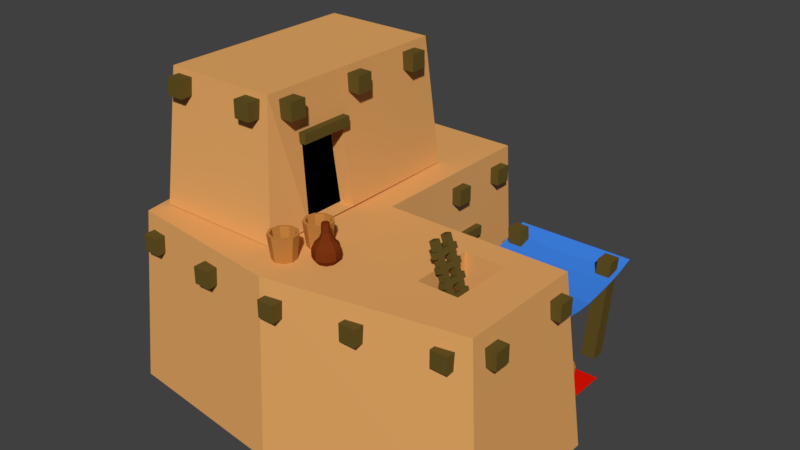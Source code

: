 # Source: market.blend  (saved by Blender 2.79.0; exported with 4.5.12 LTS)
import bpy
from mathutils import Matrix  # noqa: F401  (used for matrix-valued properties, if any)

bpy.ops.wm.read_factory_settings(use_empty=True)
scene = bpy.context.scene
scene.name = 'Scene'

# ---- collections
col_collection_1 = bpy.data.collections.new('Collection 1'); scene.collection.children.link(col_collection_1)
col_collection_2 = bpy.data.collections.new('Collection 2'); scene.collection.children.link(col_collection_2)

# ---- materials (node trees are filled in below, after node groups)
mat_clay = bpy.data.materials.new('clay')
mat_clay.alpha_threshold = 0.0
mat_clay.use_transparent_shadow = False
mat_clay.diffuse_color = (0.8, 0.3978, 0.1304, 1.0)
mat_clay.roughness = 0.5
mat_tarp = bpy.data.materials.new('tarp')
mat_tarp.alpha_threshold = 0.0
mat_tarp.use_transparent_shadow = False
mat_tarp.diffuse_color = (0.0466, 0.2257, 0.8, 1.0)
mat_tarp.roughness = 0.5
mat_carpet = bpy.data.materials.new('carpet')
mat_carpet.alpha_threshold = 0.0
mat_carpet.use_transparent_shadow = False
mat_carpet.diffuse_color = (0.8, 0.007264, 0.0, 1.0)
mat_carpet.roughness = 0.5
mat_wood = bpy.data.materials.new('wood')
mat_wood.alpha_threshold = 0.0
mat_wood.use_transparent_shadow = False
mat_wood.diffuse_color = (0.1282, 0.08769, 0.01844, 1.0)
mat_wood.roughness = 0.5
mat_dark = bpy.data.materials.new('dark')
mat_dark.alpha_threshold = 0.0
mat_dark.use_transparent_shadow = False
mat_dark.diffuse_color = (0.0, 0.0, 0.0, 1.0)
mat_dark.roughness = 0.5
mat_houseclay = bpy.data.materials.new('houseclay')
mat_houseclay.alpha_threshold = 0.0
mat_houseclay.use_transparent_shadow = False
mat_houseclay.diffuse_color = (0.552, 0.2307, 0.05286, 1.0)
mat_houseclay.roughness = 0.5
mat_housewood = bpy.data.materials.new('housewood')
mat_housewood.alpha_threshold = 0.0
mat_housewood.use_transparent_shadow = False
mat_housewood.diffuse_color = (0.1845, 0.03434, 0.006049, 1.0)
mat_housewood.roughness = 0.5

# ---- material node trees

# ---- world
world_world = bpy.data.worlds.new('World'); scene.world = world_world
world_world.color = (0.05088, 0.05088, 0.05088)
world_world.use_sun_shadow = False
world_world.sun_shadow_jitter_overblur = 0.0
world_world.cycles.sampling_method = 'MANUAL'

# ---- meshes
me_cube_002 = bpy.data.meshes.new('Cube.002')
me_cube_002.from_pydata([(-0.7685, -0.7561, -1.925e-05), (-0.7156, -0.7092, 0.7866), (-0.7706, 0.8243, -1.925e-05), (-0.7176, 0.76, 0.7866), (0.01833, -0.843, -1.925e-05), (0.01304, -0.7962, 0.7866), (0.01603, 0.8254, -1.925e-05), (0.0109, 0.761, 0.7866), (-0.8764, 0.005005, -1.937e-05), (-0.8235, 0.001172, 0.7866), (0.01716, 0.006234, -1.937e-05), (0.01202, -0.05756, 0.7866), (0.843, -0.05642, 0.7866), (0.8437, -0.6328, 0.7866), (0.9153, -0.6796, -1.925e-05), (0.9144, 0.007467, -1.937e-05), (-0.6925, -0.6186, 0.7897), (-0.6587, -0.5586, 1.37), (-0.6939, 0.4092, 0.7897), (-0.66, 0.3493, 1.37), (-0.1123, -0.6178, 0.7897), (-0.1462, -0.5579, 1.37), (-0.1137, 0.41, 0.7897), (-0.1474, 0.35, 1.37), (0.1615, -0.02904, 0.4742), (0.2226, -0.02895, 0.4742), (0.2837, -0.02887, 0.4742), (0.3448, -0.02878, 0.4742), (0.4059, -0.0287, 0.4742), (0.467, -0.02862, 0.4742), (0.5281, -0.02853, 0.4742), (0.5892, -0.02845, 0.4742), (0.6503, -0.02836, 0.4742), (0.7114, -0.02828, 0.4742), (0.1614, 0.05051, 0.4394), (0.2225, 0.0506, 0.4394), (0.2836, 0.05068, 0.4394), (0.3447, 0.05077, 0.4394), (0.4058, 0.05085, 0.4394), (0.4669, 0.05093, 0.4394), (0.528, 0.05102, 0.4394), (0.589, 0.0511, 0.4394), (0.6501, 0.05119, 0.4394), (0.7112, 0.05127, 0.4394), (0.1613, 0.1301, 0.422), (0.2224, 0.1301, 0.422), (0.2835, 0.1302, 0.422), (0.3446, 0.1303, 0.422), (0.4057, 0.1304, 0.422), (0.4667, 0.1305, 0.422), (0.5278, 0.1306, 0.422), (0.5889, 0.1307, 0.422), (0.65, 0.1307, 0.422), (0.7111, 0.1308, 0.422), (0.1612, 0.2096, 0.41), (0.2223, 0.2097, 0.41), (0.2833, 0.2098, 0.41), (0.3444, 0.2099, 0.41), (0.4055, 0.2099, 0.41), (0.4666, 0.21, 0.41), (0.5277, 0.2101, 0.41), (0.5888, 0.2102, 0.41), (0.6499, 0.2103, 0.41), (0.711, 0.2104, 0.41), (0.161, 0.2892, 0.4033), (0.2221, 0.2892, 0.4033), (0.2832, 0.2893, 0.4033), (0.3443, 0.2894, 0.4033), (0.4054, 0.2895, 0.4033), (0.4665, 0.2896, 0.4033), (0.5276, 0.2897, 0.4033), (0.5887, 0.2897, 0.4033), (0.6498, 0.2898, 0.4033), (0.7109, 0.2899, 0.4033), (0.1609, 0.3687, 0.4033), (0.222, 0.3688, 0.4033), (0.2831, 0.3689, 0.4033), (0.3442, 0.369, 0.4033), (0.4053, 0.369, 0.4033), (0.4664, 0.3691, 0.4033), (0.5275, 0.3692, 0.4033), (0.5886, 0.3693, 0.4033), (0.6497, 0.3694, 0.4033), (0.7108, 0.3695, 0.4033), (0.1608, 0.4483, 0.414), (0.2219, 0.4483, 0.414), (0.283, 0.4484, 0.414), (0.3441, 0.4485, 0.414), (0.4052, 0.4486, 0.414), (0.4663, 0.4487, 0.414), (0.5274, 0.4488, 0.414), (0.5885, 0.4488, 0.414), (0.6496, 0.4489, 0.414), (0.7107, 0.449, 0.414), (0.1607, 0.5278, 0.4274), (0.2218, 0.5279, 0.4274), (0.2829, 0.528, 0.4274), (0.344, 0.5281, 0.4274), (0.4051, 0.5281, 0.4274), (0.4662, 0.5282, 0.4274), (0.5273, 0.5283, 0.4274), (0.5884, 0.5284, 0.4274), (0.6495, 0.5285, 0.4274), (0.7106, 0.5286, 0.4274), (0.1606, 0.6074, 0.4461), (0.2217, 0.6074, 0.4461), (0.2828, 0.6075, 0.4461), (0.3439, 0.6076, 0.4461), (0.405, 0.6077, 0.4461), (0.4661, 0.6078, 0.4461), (0.5272, 0.6079, 0.4461), (0.5883, 0.6079, 0.4461), (0.6494, 0.608, 0.4461), (0.7105, 0.6081, 0.4461), (0.1605, 0.6869, 0.4742), (0.2216, 0.687, 0.4742), (0.2827, 0.6871, 0.4742), (0.3438, 0.6872, 0.4742), (0.4049, 0.6872, 0.4742), (0.466, 0.6873, 0.4742), (0.5271, 0.6874, 0.4742), (0.5882, 0.6875, 0.4742), (0.6493, 0.6876, 0.4742), (0.7104, 0.6877, 0.4742), (0.1904, -0.03035, 0.4679), (0.1554, 0.005622, 0.002362), (0.6802, -0.02968, 0.4679), (0.7224, 0.006402, 0.00422), (0.1906, -0.08627, 0.4679), (0.1556, -0.08402, 0.002362), (0.6805, -0.0856, 0.4679), (0.7226, -0.08324, 0.00422), (-0.1339, -0.1832, 1.151), (-0.09598, -0.1684, 0.7969), (-0.09563, -0.4216, 0.7969), (-0.1336, -0.4069, 1.151), (-0.4541, 0.7844, 0.4924), (-0.4675, 0.8006, 0.2942), (-0.2596, 0.8009, 0.2942), (-0.2705, 0.7847, 0.4924), (0.01333, 0.5184, 0.4394), (0.01432, 0.5406, 0.2862), (0.01473, 0.2462, 0.2862), (0.01369, 0.2577, 0.4394), (-0.2045, -0.1834, 1.151), (-0.1666, -0.1685, 0.7969), (-0.1662, -0.4218, 0.7969), (-0.2042, -0.407, 1.151), (-0.4528, 0.723, 0.4924), (-0.4661, 0.7393, 0.2942), (-0.2582, 0.7395, 0.2942), (-0.2692, 0.7233, 0.4924), (-0.03974, 0.5182, 0.4394), (-0.03875, 0.5403, 0.2862), (-0.03834, 0.2459, 0.2862), (-0.03938, 0.2574, 0.4394), (0.4687, -0.1732, 0.7866), (0.4691, -0.4572, 0.7866), (0.6491, -0.1729, 0.7866), (0.6495, -0.457, 0.7866), (0.4687, -0.1732, 0.5813), (0.4691, -0.4572, 0.5813), (0.6491, -0.1729, 0.5813), (0.6495, -0.457, 0.5813), (-0.1465, -0.4189, 1.143), (-0.1465, -0.4189, 1.186), (-0.1468, -0.1734, 1.143), (-0.1468, -0.1734, 1.186), (-0.1028, -0.4189, 1.143), (-0.1028, -0.4189, 1.186), (-0.1031, -0.1734, 1.143), (-0.1031, -0.1734, 1.186), (-0.0007478, 0.25, 0.4374), (-0.0007478, 0.25, 0.4811), (-0.001135, 0.5315, 0.4374), (-0.001135, 0.5315, 0.4811), (0.04293, 0.25, 0.4374), (0.04293, 0.25, 0.4811), (0.04255, 0.5316, 0.4374), (0.04255, 0.5316, 0.4811), (-0.4974, 0.8236, 0.4837), (-0.4974, 0.8236, 0.5273), (-0.2159, 0.8239, 0.4837), (-0.2159, 0.8239, 0.5273), (-0.4973, 0.7799, 0.4837), (-0.4973, 0.7799, 0.5273), (-0.2158, 0.7803, 0.4837), (-0.2158, 0.7803, 0.5273), (0.2162, 0.5488, 0.009167), (0.1759, 0.5487, 0.5072), (0.2161, 0.6134, 0.009167), (0.1758, 0.6134, 0.5072), (0.2808, 0.5489, 0.009167), (0.2405, 0.5488, 0.5072), (0.2807, 0.6135, 0.009167), (0.2404, 0.6135, 0.5072), (0.6552, 0.6181, 0.009167), (0.6955, 0.6181, 0.5072), (0.6553, 0.5534, 0.009167), (0.6956, 0.5535, 0.5072), (0.5906, 0.618, 0.009167), (0.6309, 0.618, 0.5072), (0.5907, 0.5533, 0.009167), (0.631, 0.5534, 0.5072), (0.8237, -0.1742, 0.645), (0.8237, -0.1742, 0.7196), (0.8236, -0.09963, 0.645), (0.8236, -0.09963, 0.7196), (0.8982, -0.1741, 0.645), (0.8982, -0.1741, 0.7196), (0.8981, -0.09953, 0.645), (0.8981, -0.09953, 0.7196), (0.8242, -0.5709, 0.645), (0.8242, -0.5709, 0.7196), (0.8241, -0.4964, 0.645), (0.8241, -0.4964, 0.7196), (0.8987, -0.5708, 0.645), (0.8987, -0.5708, 0.7196), (0.8986, -0.4963, 0.645), (0.8986, -0.4963, 0.7196), (-0.6787, 0.745, 0.6427), (-0.6787, 0.745, 0.7172), (-0.6788, 0.8195, 0.6427), (-0.6788, 0.8195, 0.7172), (-0.6042, 0.7451, 0.6427), (-0.6042, 0.7451, 0.7172), (-0.6043, 0.8196, 0.6427), (-0.6043, 0.8196, 0.7172), (-0.09879, 0.7458, 0.6427), (-0.09879, 0.7458, 0.7172), (-0.0989, 0.8203, 0.6427), (-0.0989, 0.8203, 0.7172), (-0.02426, 0.7459, 0.6427), (-0.02426, 0.7459, 0.7172), (-0.02436, 0.8204, 0.6427), (-0.02436, 0.8204, 0.7172), (0.03656, -0.834, 0.6427), (0.03656, -0.834, 0.7172), (0.03646, -0.7595, 0.6427), (0.03646, -0.7595, 0.7172), (0.1111, -0.8339, 0.6427), (0.1111, -0.8339, 0.7172), (0.111, -0.7594, 0.6427), (0.111, -0.7594, 0.7172), (-0.6766, -0.7708, 0.6427), (-0.6766, -0.7708, 0.7172), (-0.6767, -0.6963, 0.6427), (-0.6767, -0.6963, 0.7172), (-0.6021, -0.7707, 0.6427), (-0.6021, -0.7707, 0.7172), (-0.6022, -0.6962, 0.6427), (-0.6022, -0.6962, 0.7172), (0.7106, -0.6904, 0.6427), (0.7106, -0.6904, 0.7172), (0.7105, -0.6159, 0.6427), (0.7105, -0.6159, 0.7172), (0.7851, -0.6903, 0.6427), (0.7851, -0.6903, 0.7172), (0.785, -0.6158, 0.6427), (0.785, -0.6158, 0.7172), (-0.3242, -0.8172, 0.6427), (-0.3242, -0.8172, 0.7172), (-0.3243, -0.7427, 0.6427), (-0.3243, -0.7427, 0.7172), (-0.2496, -0.8171, 0.6427), (-0.2496, -0.8171, 0.7172), (-0.2497, -0.7426, 0.6427), (-0.2497, -0.7426, 0.7172), (0.3666, -0.7641, 0.6427), (0.3666, -0.7641, 0.7172), (0.3665, -0.6895, 0.6427), (0.3665, -0.6895, 0.7172), (0.4412, -0.764, 0.6427), (0.4412, -0.764, 0.7172), (0.4411, -0.6894, 0.6427), (0.4411, -0.6894, 0.7172), (-0.7768, -0.5731, 0.645), (-0.7768, -0.5731, 0.7196), (-0.7769, -0.4986, 0.645), (-0.7769, -0.4986, 0.7196), (-0.7022, -0.573, 0.645), (-0.7022, -0.573, 0.7196), (-0.7023, -0.4985, 0.645), (-0.7023, -0.4985, 0.7196), (-0.7784, 0.6311, 0.645), (-0.7784, 0.6311, 0.7196), (-0.7785, 0.7056, 0.645), (-0.7785, 0.7056, 0.7196), (-0.7039, 0.6312, 0.645), (-0.7039, 0.6312, 0.7196), (-0.704, 0.7057, 0.645), (-0.704, 0.7057, 0.7196), (-0.8599, 0.0344, 0.645), (-0.8599, 0.0344, 0.7196), (-0.86, 0.1089, 0.645), (-0.86, 0.1089, 0.7196), (-0.7854, 0.0345, 0.645), (-0.7854, 0.0345, 0.7196), (-0.7855, 0.109, 0.645), (-0.7855, 0.109, 0.7196), (-0.8358, 0.2598, 0.4717), (-0.8358, 0.2598, 0.428), (-0.8362, 0.5413, 0.4717), (-0.8362, 0.5413, 0.428), (-0.8046, 0.259, 0.008425), (-0.805, 0.5488, 0.008425), (-0.7675, 0.526, 0.4248), (-0.7672, 0.2802, 0.4248), (-0.8205, -0.2735, 0.645), (-0.8205, -0.2735, 0.7196), (-0.8206, -0.199, 0.645), (-0.8206, -0.199, 0.7196), (-0.7459, -0.2734, 0.645), (-0.7459, -0.2734, 0.7196), (-0.746, -0.1989, 0.645), (-0.746, -0.1989, 0.7196), (-0.6269, -0.6201, 1.272), (-0.6269, -0.6201, 1.346), (-0.627, -0.5456, 1.272), (-0.627, -0.5456, 1.346), (-0.5523, -0.62, 1.272), (-0.5523, -0.62, 1.346), (-0.5524, -0.5455, 1.272), (-0.5524, -0.5455, 1.346), (-0.2578, -0.6196, 1.272), (-0.2578, -0.6196, 1.346), (-0.2579, -0.5451, 1.272), (-0.2579, -0.5451, 1.346), (-0.1833, -0.6195, 1.272), (-0.1833, -0.6195, 1.346), (-0.1834, -0.545, 1.272), (-0.1834, -0.545, 1.346), (-0.2592, 0.3404, 1.272), (-0.2592, 0.3404, 1.346), (-0.2593, 0.415, 1.272), (-0.2593, 0.415, 1.346), (-0.1846, 0.3405, 1.272), (-0.1846, 0.3405, 1.346), (-0.1847, 0.4151, 1.272), (-0.1847, 0.4151, 1.346), (-0.6282, 0.3399, 1.272), (-0.6282, 0.3399, 1.346), (-0.6283, 0.4145, 1.272), (-0.6283, 0.4145, 1.346), (-0.5537, 0.34, 1.272), (-0.5537, 0.34, 1.346), (-0.5538, 0.4146, 1.272), (-0.5538, 0.4146, 1.346), (-0.1646, 0.1991, 1.264), (-0.1646, 0.1991, 1.339), (-0.1647, 0.2736, 1.264), (-0.1647, 0.2736, 1.339), (-0.0901, 0.1992, 1.264), (-0.0901, 0.1992, 1.339), (-0.0902, 0.2737, 1.264), (-0.0902, 0.2737, 1.339), (-0.1614, -0.1339, 1.264), (-0.1614, -0.1339, 1.339), (-0.1615, -0.05936, 1.264), (-0.1615, -0.05936, 1.339), (-0.08687, -0.1338, 1.264), (-0.08687, -0.1338, 1.339), (-0.08697, -0.05926, 1.264), (-0.08697, -0.05926, 1.339), (-0.7196, 0.2094, 1.264), (-0.7196, 0.2094, 1.339), (-0.7197, 0.2839, 1.264), (-0.7197, 0.2839, 1.339), (-0.645, 0.2095, 1.264), (-0.645, 0.2095, 1.339), (-0.6451, 0.284, 1.264), (-0.6451, 0.284, 1.339), (-0.7186, -0.5037, 1.264), (-0.7186, -0.5037, 1.339), (-0.7187, -0.4292, 1.264), (-0.7187, -0.4292, 1.339), (-0.6441, -0.5036, 1.264), (-0.6441, -0.5036, 1.339), (-0.6442, -0.4291, 1.264), (-0.6442, -0.4291, 1.339), (-0.7163, -0.1347, 1.264), (-0.7163, -0.1347, 1.339), (-0.7164, -0.06013, 1.264), (-0.7164, -0.06013, 1.339), (-0.6418, -0.1346, 1.264), (-0.6418, -0.1346, 1.339), (-0.6419, -0.06003, 1.264), (-0.6419, -0.06003, 1.339), (-0.1581, -0.5029, 1.264), (-0.1581, -0.5029, 1.339), (-0.1582, -0.4284, 1.264), (-0.1582, -0.4284, 1.339), (-0.08359, -0.5028, 1.264), (-0.08359, -0.5028, 1.339), (-0.08369, -0.4283, 1.264), (-0.08369, -0.4283, 1.339), (0.1411, 0.03829, 0.01156), (0.2079, 0.03838, 0.01156), (0.2747, 0.03847, 0.01156), (0.3415, 0.03857, 0.01156), (0.4083, 0.03866, 0.01156), (0.4751, 0.03875, 0.01156), (0.5419, 0.03884, 0.01156), (0.6087, 0.03893, 0.01156), (0.6756, 0.03902, 0.01156), (0.7424, 0.03912, 0.01156), (0.141, 0.08266, 0.01156), (0.2078, 0.08276, 0.01156), (0.2746, 0.08285, 0.01156), (0.3414, 0.08294, 0.01156), (0.4083, 0.08303, 0.01156), (0.4751, 0.08312, 0.01156), (0.5419, 0.08321, 0.01156), (0.6087, 0.08331, 0.01156), (0.6755, 0.0834, 0.01156), (0.7423, 0.08349, 0.01156), (0.141, 0.127, 0.01156), (0.2078, 0.1271, 0.01156), (0.2746, 0.1272, 0.01156), (0.3414, 0.1273, 0.01156), (0.4082, 0.1274, 0.01156), (0.475, 0.1275, 0.01156), (0.5418, 0.1276, 0.01156), (0.6086, 0.1277, 0.01156), (0.6754, 0.1278, 0.01156), (0.7422, 0.1279, 0.01156), (0.1409, 0.1714, 0.01156), (0.2077, 0.1715, 0.01156), (0.2745, 0.1716, 0.01156), (0.3413, 0.1717, 0.01156), (0.4081, 0.1718, 0.01156), (0.4749, 0.1719, 0.01156), (0.5418, 0.172, 0.01156), (0.6086, 0.1721, 0.01156), (0.6754, 0.1721, 0.01156), (0.7422, 0.1722, 0.01156), (0.1408, 0.2158, 0.01156), (0.2076, 0.2159, 0.01156), (0.2744, 0.216, 0.01156), (0.3413, 0.2161, 0.01156), (0.4081, 0.2162, 0.01156), (0.4749, 0.2162, 0.01156), (0.5417, 0.2163, 0.01156), (0.6085, 0.2164, 0.01156), (0.6753, 0.2165, 0.01156), (0.7421, 0.2166, 0.01156), (0.1408, 0.2602, 0.01156), (0.2076, 0.2603, 0.01156), (0.2744, 0.2603, 0.01156), (0.3412, 0.2604, 0.01156), (0.408, 0.2605, 0.01156), (0.4748, 0.2606, 0.01156), (0.5416, 0.2607, 0.01156), (0.6084, 0.2608, 0.01156), (0.6753, 0.2609, 0.01156), (0.7421, 0.261, 0.01156), (0.1407, 0.3045, 0.01156), (0.2075, 0.3046, 0.01156), (0.2743, 0.3047, 0.01156), (0.3411, 0.3048, 0.01156), (0.4079, 0.3049, 0.01156), (0.4748, 0.305, 0.01156), (0.5416, 0.3051, 0.01156), (0.6084, 0.3052, 0.01156), (0.6752, 0.3053, 0.01156), (0.742, 0.3054, 0.01156), (0.1406, 0.3489, 0.01156), (0.2075, 0.349, 0.01156), (0.2743, 0.3491, 0.01156), (0.3411, 0.3492, 0.01156), (0.4079, 0.3493, 0.01156), (0.4747, 0.3494, 0.01156), (0.5415, 0.3495, 0.01156), (0.6083, 0.3496, 0.01156), (0.6751, 0.3496, 0.01156), (0.7419, 0.3497, 0.01156), (0.1406, 0.3933, 0.01156), (0.2074, 0.3934, 0.01156), (0.2742, 0.3935, 0.01156), (0.341, 0.3936, 0.01156), (0.4078, 0.3936, 0.01156), (0.4746, 0.3937, 0.01156), (0.5414, 0.3938, 0.01156), (0.6083, 0.3939, 0.01156), (0.6751, 0.394, 0.01156), (0.7419, 0.3941, 0.01156), (0.1405, 0.4377, 0.01156), (0.2073, 0.4377, 0.01156), (0.2741, 0.4378, 0.01156), (0.341, 0.4379, 0.01156), (0.4078, 0.438, 0.01156), (0.4746, 0.4381, 0.01156), (0.5414, 0.4382, 0.01156), (0.6082, 0.4383, 0.01156), (0.675, 0.4384, 0.01156), (0.7418, 0.4385, 0.01156), (-0.1456, -0.8397, 0.003099), (0.03553, -0.08218, 0.6427), (0.03553, -0.08218, 0.7172), (0.03543, -0.007643, 0.6427), (0.03543, -0.007643, 0.7172), (0.1101, -0.08207, 0.6427), (0.1101, -0.08207, 0.7172), (0.11, -0.007541, 0.6427), (0.11, -0.00754, 0.7172), (0.7098, -0.08125, 0.6427), (0.7098, -0.08125, 0.7172), (0.7097, -0.006716, 0.6427), (0.7097, -0.006716, 0.7172), (0.7843, -0.08115, 0.6427), (0.7843, -0.08115, 0.7172), (0.7842, -0.006613, 0.6427), (0.7842, -0.006613, 0.7172), (0.3657, -0.08172, 0.6427), (0.3657, -0.08172, 0.7172), (0.3656, -0.007189, 0.6427), (0.3656, -0.007189, 0.7172), (0.4402, -0.08162, 0.6427), (0.4402, -0.08162, 0.7172), (0.4401, -0.007087, 0.6427), (0.4401, -0.007086, 0.7172), (-0.01959, 0.6321, 0.645), (-0.01959, 0.6321, 0.7196), (-0.0197, 0.7066, 0.645), (-0.0197, 0.7066, 0.7196), (0.05494, 0.6322, 0.645), (0.05494, 0.6322, 0.7196), (0.05484, 0.7067, 0.645), (0.05484, 0.7067, 0.7196), (-0.0192, 0.3491, 0.645), (-0.0192, 0.3491, 0.7196), (-0.01931, 0.4236, 0.645), (-0.01931, 0.4236, 0.7196), (0.05533, 0.3492, 0.645), (0.05533, 0.3492, 0.7196), (0.05523, 0.4237, 0.645), (0.05523, 0.4237, 0.7196), (0.5673, -0.3308, 0.6313), (0.4675, -0.3309, 0.9066), (0.5673, -0.3588, 0.6313), (0.4676, -0.359, 0.9066), (0.5409, -0.3308, 0.6217), (0.4412, -0.3309, 0.8969), (0.5409, -0.3589, 0.6217), (0.4412, -0.359, 0.8969), (0.5672, -0.2633, 0.6313), (0.4675, -0.2634, 0.9066), (0.5672, -0.2914, 0.6313), (0.4675, -0.2915, 0.9066), (0.5408, -0.2633, 0.6217), (0.4411, -0.2635, 0.8969), (0.5408, -0.2914, 0.6217), (0.4411, -0.2916, 0.8969), (0.4659, -0.3719, 0.8337), (0.4572, -0.3719, 0.8576), (0.4657, -0.2476, 0.8337), (0.457, -0.2476, 0.8576), (0.4898, -0.3718, 0.8424), (0.4811, -0.3718, 0.8663), (0.4896, -0.2476, 0.8424), (0.4809, -0.2476, 0.8663), (0.4853, -0.3718, 0.7804), (0.4766, -0.3719, 0.8043), (0.4851, -0.2476, 0.7804), (0.4764, -0.2476, 0.8043), (0.5091, -0.3718, 0.7891), (0.5005, -0.3718, 0.813), (0.509, -0.2475, 0.7891), (0.5003, -0.2475, 0.813), (0.5058, -0.3718, 0.7242), (0.4971, -0.3718, 0.748), (0.5056, -0.2475, 0.7242), (0.4969, -0.2475, 0.748), (0.5296, -0.3718, 0.7328), (0.5209, -0.3718, 0.7567), (0.5295, -0.2475, 0.7328), (0.5208, -0.2475, 0.7567), (0.5262, -0.3718, 0.6679), (0.5175, -0.3718, 0.6918), (0.5261, -0.2475, 0.6679), (0.5174, -0.2475, 0.6918), (0.5501, -0.3717, 0.6766), (0.5414, -0.3718, 0.7005), (0.5499, -0.2475, 0.6766), (0.5412, -0.2475, 0.7005), (-0.8486, 0.2799, 0.4248), (-0.8489, 0.5257, 0.4248), (-0.8864, 0.5484, 0.008425), (-0.886, 0.2587, 0.008425), (-0.8799, 0.5412, 0.428), (-0.8799, 0.5412, 0.4717), (-0.8795, 0.2597, 0.428), (-0.8795, 0.2597, 0.4717), (-0.819, 0.342, 0.645), (-0.819, 0.342, 0.7196), (-0.8191, 0.4165, 0.645), (-0.8191, 0.4165, 0.7196), (-0.7445, 0.3421, 0.645), (-0.7445, 0.3421, 0.7196), (-0.7446, 0.4166, 0.645), (-0.7446, 0.4166, 0.7196)], [(4, 496)], [(8, 9, 585, 588), (3, 7, 139, 136), (10, 11, 124, 125), (8, 10, 4, 0), (11, 9, 1, 5), (7, 3, 9, 11), (2, 6, 10, 8), (10, 6, 141, 142), (0, 1, 9, 8), (15, 12, 13, 14), (4, 10, 15, 14), (5, 13, 159, 157), (5, 4, 14, 13), (16, 17, 19, 18), (18, 19, 23, 22), (23, 21, 135, 132), (20, 21, 17, 16), (18, 22, 20, 16), (23, 19, 17, 21), (24, 25, 35, 34), (25, 26, 36, 35), (26, 27, 37, 36), (27, 28, 38, 37), (28, 29, 39, 38), (29, 30, 40, 39), (30, 31, 41, 40), (31, 32, 42, 41), (32, 33, 43, 42), (34, 35, 45, 44), (35, 36, 46, 45), (36, 37, 47, 46), (37, 38, 48, 47), (38, 39, 49, 48), (39, 40, 50, 49), (40, 41, 51, 50), (41, 42, 52, 51), (42, 43, 53, 52), (44, 45, 55, 54), (45, 46, 56, 55), (46, 47, 57, 56), (47, 48, 58, 57), (48, 49, 59, 58), (49, 50, 60, 59), (50, 51, 61, 60), (51, 52, 62, 61), (52, 53, 63, 62), (54, 55, 65, 64), (55, 56, 66, 65), (56, 57, 67, 66), (57, 58, 68, 67), (58, 59, 69, 68), (59, 60, 70, 69), (60, 61, 71, 70), (61, 62, 72, 71), (62, 63, 73, 72), (64, 65, 75, 74), (65, 66, 76, 75), (66, 67, 77, 76), (67, 68, 78, 77), (68, 69, 79, 78), (69, 70, 80, 79), (70, 71, 81, 80), (71, 72, 82, 81), (72, 73, 83, 82), (74, 75, 85, 84), (75, 76, 86, 85), (76, 77, 87, 86), (77, 78, 88, 87), (78, 79, 89, 88), (79, 80, 90, 89), (80, 81, 91, 90), (81, 82, 92, 91), (82, 83, 93, 92), (84, 85, 95, 94), (85, 86, 96, 95), (86, 87, 97, 96), (87, 88, 98, 97), (88, 89, 99, 98), (89, 90, 100, 99), (90, 91, 101, 100), (91, 92, 102, 101), (92, 93, 103, 102), (94, 95, 105, 104), (95, 96, 106, 105), (96, 97, 107, 106), (97, 98, 108, 107), (98, 99, 109, 108), (99, 100, 110, 109), (100, 101, 111, 110), (101, 102, 112, 111), (102, 103, 113, 112), (104, 105, 115, 114), (105, 106, 116, 115), (106, 107, 117, 116), (107, 108, 118, 117), (108, 109, 119, 118), (109, 110, 120, 119), (110, 111, 121, 120), (111, 112, 122, 121), (112, 113, 123, 122), (127, 125, 129, 131), (15, 10, 125, 127), (12, 15, 127, 126), (11, 12, 126, 124), (129, 128, 130, 131), (126, 127, 131, 130), (124, 126, 130, 128), (125, 124, 128, 129), (132, 135, 147, 144), (22, 23, 132, 133), (21, 20, 134, 135), (20, 22, 133, 134), (139, 138, 150, 151), (2, 3, 136, 137), (7, 6, 138, 139), (6, 2, 137, 138), (140, 143, 155, 152), (11, 10, 142, 143), (6, 7, 140, 141), (7, 11, 143, 140), (145, 144, 147, 146), (133, 132, 144, 145), (135, 134, 146, 147), (134, 133, 145, 146), (149, 148, 151, 150), (138, 137, 149, 150), (136, 139, 151, 148), (137, 136, 148, 149), (153, 152, 155, 154), (141, 140, 152, 153), (143, 142, 154, 155), (142, 141, 153, 154), (157, 159, 163, 161), (11, 5, 157, 156), (12, 11, 156, 158), (13, 12, 158, 159), (160, 161, 163, 162), (159, 158, 162, 163), (158, 156, 160, 162), (156, 157, 161, 160), (164, 165, 167, 166), (166, 167, 171, 170), (170, 171, 169, 168), (168, 169, 165, 164), (166, 170, 168, 164), (171, 167, 165, 169), (172, 173, 175, 174), (174, 175, 179, 178), (178, 179, 177, 176), (176, 177, 173, 172), (174, 178, 176, 172), (179, 175, 173, 177), (180, 181, 183, 182), (182, 183, 187, 186), (186, 187, 185, 184), (184, 185, 181, 180), (182, 186, 184, 180), (187, 183, 181, 185), (188, 189, 191, 190), (190, 191, 195, 194), (194, 195, 193, 192), (192, 193, 189, 188), (190, 194, 192, 188), (195, 191, 189, 193), (196, 197, 199, 198), (198, 199, 203, 202), (202, 203, 201, 200), (200, 201, 197, 196), (198, 202, 200, 196), (203, 199, 197, 201), (204, 205, 207, 206), (206, 207, 211, 210), (210, 211, 209, 208), (208, 209, 205, 204), (206, 210, 208, 204), (211, 207, 205, 209), (212, 213, 215, 214), (214, 215, 219, 218), (218, 219, 217, 216), (216, 217, 213, 212), (214, 218, 216, 212), (219, 215, 213, 217), (220, 221, 223, 222), (222, 223, 227, 226), (226, 227, 225, 224), (224, 225, 221, 220), (222, 226, 224, 220), (227, 223, 221, 225), (228, 229, 231, 230), (230, 231, 235, 234), (234, 235, 233, 232), (232, 233, 229, 228), (230, 234, 232, 228), (235, 231, 229, 233), (236, 237, 239, 238), (238, 239, 243, 242), (242, 243, 241, 240), (240, 241, 237, 236), (238, 242, 240, 236), (243, 239, 237, 241), (244, 245, 247, 246), (246, 247, 251, 250), (250, 251, 249, 248), (248, 249, 245, 244), (246, 250, 248, 244), (251, 247, 245, 249), (252, 253, 255, 254), (254, 255, 259, 258), (258, 259, 257, 256), (256, 257, 253, 252), (254, 258, 256, 252), (259, 255, 253, 257), (260, 261, 263, 262), (262, 263, 267, 266), (266, 267, 265, 264), (264, 265, 261, 260), (262, 266, 264, 260), (267, 263, 261, 265), (268, 269, 271, 270), (270, 271, 275, 274), (274, 275, 273, 272), (272, 273, 269, 268), (270, 274, 272, 268), (275, 271, 269, 273), (276, 277, 279, 278), (278, 279, 283, 282), (282, 283, 281, 280), (280, 281, 277, 276), (278, 282, 280, 276), (283, 279, 277, 281), (284, 285, 287, 286), (286, 287, 291, 290), (290, 291, 289, 288), (288, 289, 285, 284), (286, 290, 288, 284), (291, 287, 285, 289), (292, 293, 295, 294), (294, 295, 299, 298), (298, 299, 297, 296), (296, 297, 293, 292), (294, 298, 296, 292), (299, 295, 293, 297), (303, 302, 300, 301), (587, 588, 304, 305), (304, 307, 306, 305), (588, 585, 307, 304), (301, 300, 592, 591), (585, 586, 306, 307), (308, 309, 311, 310), (310, 311, 315, 314), (314, 315, 313, 312), (312, 313, 309, 308), (310, 314, 312, 308), (315, 311, 309, 313), (316, 317, 319, 318), (318, 319, 323, 322), (322, 323, 321, 320), (320, 321, 317, 316), (318, 322, 320, 316), (323, 319, 317, 321), (324, 325, 327, 326), (326, 327, 331, 330), (330, 331, 329, 328), (328, 329, 325, 324), (326, 330, 328, 324), (331, 327, 325, 329), (332, 333, 335, 334), (334, 335, 339, 338), (338, 339, 337, 336), (336, 337, 333, 332), (334, 338, 336, 332), (339, 335, 333, 337), (340, 341, 343, 342), (342, 343, 347, 346), (346, 347, 345, 344), (344, 345, 341, 340), (342, 346, 344, 340), (347, 343, 341, 345), (348, 349, 351, 350), (350, 351, 355, 354), (354, 355, 353, 352), (352, 353, 349, 348), (350, 354, 352, 348), (355, 351, 349, 353), (356, 357, 359, 358), (358, 359, 363, 362), (362, 363, 361, 360), (360, 361, 357, 356), (358, 362, 360, 356), (363, 359, 357, 361), (364, 365, 367, 366), (366, 367, 371, 370), (370, 371, 369, 368), (368, 369, 365, 364), (366, 370, 368, 364), (371, 367, 365, 369), (372, 373, 375, 374), (374, 375, 379, 378), (378, 379, 377, 376), (376, 377, 373, 372), (374, 378, 376, 372), (379, 375, 373, 377), (380, 381, 383, 382), (382, 383, 387, 386), (386, 387, 385, 384), (384, 385, 381, 380), (382, 386, 384, 380), (387, 383, 381, 385), (388, 389, 391, 390), (390, 391, 395, 394), (394, 395, 393, 392), (392, 393, 389, 388), (390, 394, 392, 388), (395, 391, 389, 393), (396, 397, 407, 406), (397, 398, 408, 407), (398, 399, 409, 408), (399, 400, 410, 409), (400, 401, 411, 410), (401, 402, 412, 411), (402, 403, 413, 412), (403, 404, 414, 413), (404, 405, 415, 414), (406, 407, 417, 416), (407, 408, 418, 417), (408, 409, 419, 418), (409, 410, 420, 419), (410, 411, 421, 420), (411, 412, 422, 421), (412, 413, 423, 422), (413, 414, 424, 423), (414, 415, 425, 424), (416, 417, 427, 426), (417, 418, 428, 427), (418, 419, 429, 428), (419, 420, 430, 429), (420, 421, 431, 430), (421, 422, 432, 431), (422, 423, 433, 432), (423, 424, 434, 433), (424, 425, 435, 434), (426, 427, 437, 436), (427, 428, 438, 437), (428, 429, 439, 438), (429, 430, 440, 439), (430, 431, 441, 440), (431, 432, 442, 441), (432, 433, 443, 442), (433, 434, 444, 443), (434, 435, 445, 444), (436, 437, 447, 446), (437, 438, 448, 447), (438, 439, 449, 448), (439, 440, 450, 449), (440, 441, 451, 450), (441, 442, 452, 451), (442, 443, 453, 452), (443, 444, 454, 453), (444, 445, 455, 454), (446, 447, 457, 456), (447, 448, 458, 457), (448, 449, 459, 458), (449, 450, 460, 459), (450, 451, 461, 460), (451, 452, 462, 461), (452, 453, 463, 462), (453, 454, 464, 463), (454, 455, 465, 464), (456, 457, 467, 466), (457, 458, 468, 467), (458, 459, 469, 468), (459, 460, 470, 469), (460, 461, 471, 470), (461, 462, 472, 471), (462, 463, 473, 472), (463, 464, 474, 473), (464, 465, 475, 474), (466, 467, 477, 476), (467, 468, 478, 477), (468, 469, 479, 478), (469, 470, 480, 479), (470, 471, 481, 480), (471, 472, 482, 481), (472, 473, 483, 482), (473, 474, 484, 483), (474, 475, 485, 484), (476, 477, 487, 486), (477, 478, 488, 487), (478, 479, 489, 488), (479, 480, 490, 489), (480, 481, 491, 490), (481, 482, 492, 491), (482, 483, 493, 492), (483, 484, 494, 493), (484, 485, 495, 494), (0, 4, 5, 1), (497, 498, 500, 499), (499, 500, 504, 503), (503, 504, 502, 501), (501, 502, 498, 497), (499, 503, 501, 497), (504, 500, 498, 502), (505, 506, 508, 507), (507, 508, 512, 511), (511, 512, 510, 509), (509, 510, 506, 505), (507, 511, 509, 505), (512, 508, 506, 510), (513, 514, 516, 515), (515, 516, 520, 519), (519, 520, 518, 517), (517, 518, 514, 513), (515, 519, 517, 513), (520, 516, 514, 518), (521, 522, 524, 523), (523, 524, 528, 527), (527, 528, 526, 525), (525, 526, 522, 521), (523, 527, 525, 521), (528, 524, 522, 526), (529, 530, 532, 531), (531, 532, 536, 535), (535, 536, 534, 533), (533, 534, 530, 529), (531, 535, 533, 529), (536, 532, 530, 534), (537, 538, 540, 539), (539, 540, 544, 543), (543, 544, 542, 541), (541, 542, 538, 537), (539, 543, 541, 537), (544, 540, 538, 542), (545, 546, 548, 547), (547, 548, 552, 551), (551, 552, 550, 549), (549, 550, 546, 545), (547, 551, 549, 545), (552, 548, 546, 550), (553, 554, 556, 555), (555, 556, 560, 559), (559, 560, 558, 557), (557, 558, 554, 553), (555, 559, 557, 553), (560, 556, 554, 558), (561, 562, 564, 563), (563, 564, 568, 567), (567, 568, 566, 565), (565, 566, 562, 561), (563, 567, 565, 561), (568, 564, 562, 566), (569, 570, 572, 571), (571, 572, 576, 575), (575, 576, 574, 573), (573, 574, 570, 569), (571, 575, 573, 569), (576, 572, 570, 574), (577, 578, 580, 579), (579, 580, 584, 583), (583, 584, 582, 581), (581, 582, 578, 577), (579, 583, 581, 577), (584, 580, 578, 582), (586, 587, 305, 306), (9, 3, 586, 585), (3, 2, 587, 586), (2, 8, 588, 587), (591, 592, 590, 589), (589, 590, 302, 303), (301, 591, 589, 303), (592, 300, 302, 590), (593, 594, 596, 595), (595, 596, 600, 599), (599, 600, 598, 597), (597, 598, 594, 593), (595, 599, 597, 593), (600, 596, 594, 598)])
me_cube_002.polygons.foreach_set('material_index', [0, 0, 0, 0, 0, 0, 0, 0, 0, 0, 0, 0, 0, 0, 0, 0, 0, 0, 0, 1, 1, 1, 1, 1, 1, 1, 1, 1, 1, 1, 1, 1, 1, 1, 1, 1, 1, 1, 1, 1, 1, 1, 1, 1, 1, 1, 1, 1, 1, 1, 1, 1, 1, 1, 1, 1, 1, 1, 1, 1, 1, 1, 1, 1, 1, 1, 1, 1, 1, 1, 1, 1, 1, 1, 1, 1, 1, 1, 1, 1, 1, 1, 1, 1, 1, 1, 1, 1, 1, 1, 1, 1, 1, 1, 1, 1, 1, 1, 1, 1, 0, 0, 0, 0, 4, 0, 0, 0, 0, 0, 0, 0, 0, 0, 0, 0, 0, 0, 0, 0, 4, 0, 0, 0, 4, 0, 0, 0, 4, 0, 0, 0, 0, 0, 0, 0, 4, 0, 0, 0, 3, 3, 3, 3, 3, 3, 3, 3, 3, 3, 3, 3, 3, 3, 3, 3, 3, 3, 3, 3, 3, 3, 3, 3, 3, 3, 3, 3, 3, 3, 3, 3, 3, 3, 3, 3, 3, 3, 3, 3, 3, 3, 3, 3, 3, 3, 3, 3, 3, 3, 3, 3, 3, 3, 3, 3, 3, 3, 3, 3, 3, 3, 3, 3, 3, 3, 3, 3, 3, 3, 3, 3, 3, 3, 3, 3, 3, 3, 3, 3, 3, 3, 3, 3, 3, 3, 3, 3, 3, 3, 3, 3, 3, 3, 3, 3, 3, 3, 3, 3, 3, 3, 3, 0, 4, 0, 3, 0, 3, 3, 3, 3, 3, 3, 3, 3, 3, 3, 3, 3, 3, 3, 3, 3, 3, 3, 3, 3, 3, 3, 3, 3, 3, 3, 3, 3, 3, 3, 3, 3, 3, 3, 3, 3, 3, 3, 3, 3, 3, 3, 3, 3, 3, 3, 3, 3, 3, 3, 3, 3, 3, 3, 3, 3, 3, 3, 3, 3, 3, 3, 3, 3, 3, 3, 2, 2, 2, 2, 2, 2, 2, 2, 2, 2, 2, 2, 2, 2, 2, 2, 2, 2, 2, 2, 2, 2, 2, 2, 2, 2, 2, 2, 2, 2, 2, 2, 2, 2, 2, 2, 2, 2, 2, 2, 2, 2, 2, 2, 2, 2, 2, 2, 2, 2, 2, 2, 2, 2, 2, 2, 2, 2, 2, 2, 2, 2, 2, 2, 2, 2, 2, 2, 2, 2, 2, 2, 2, 2, 2, 2, 2, 2, 2, 2, 2, 0, 3, 3, 3, 3, 3, 3, 3, 3, 3, 3, 3, 3, 3, 3, 3, 3, 3, 3, 3, 3, 3, 3, 3, 3, 3, 3, 3, 3, 3, 3, 3, 3, 3, 3, 3, 3, 3, 3, 3, 3, 3, 3, 3, 3, 3, 3, 3, 3, 3, 3, 3, 3, 3, 3, 3, 3, 3, 3, 3, 3, 3, 3, 3, 3, 3, 3, 0, 0, 0, 0, 3, 3, 3, 3, 3, 3, 3, 3, 3, 3])
me_cube_002.materials.append(mat_clay)
me_cube_002.materials.append(mat_tarp)
me_cube_002.materials.append(mat_carpet)
me_cube_002.materials.append(mat_wood)
me_cube_002.materials.append(mat_dark)
me_cube_002.use_remesh_preserve_volume = False
me_cube_002.use_remesh_preserve_attributes = False
me_cube_002.use_mirror_vertex_groups = False
me_cube_002.update()
me_cube_000 = bpy.data.meshes.new('Cube.000')
me_cube_000.from_pydata([(0.5945, 0.2922, 0.115), (0.5828, 0.2922, 0.1146), (0.5955, 0.2916, 0.007446), (0.605, 0.2916, 0.01792), (0.645, 0.2917, 0.01736), (0.6432, 0.2916, 0.00748), (0.6063, 0.3249, 0.1148), (0.5973, 0.3324, 0.1143), (0.607, 0.3234, 0.007223), (0.6143, 0.3174, 0.01774), (0.6449, 0.2917, 0.01736), (0.6435, 0.2928, 0.007472), (0.6364, 0.3424, 0.1146), (0.6343, 0.3539, 0.1141), (0.6363, 0.3404, 0.007038), (0.638, 0.3312, 0.01759), (0.6449, 0.2918, 0.01736), (0.6446, 0.2935, 0.007465), (0.6706, 0.3364, 0.1145), (0.6764, 0.3465, 0.114), (0.6696, 0.3346, 0.006978), (0.6649, 0.3265, 0.01754), (0.645, 0.2919, 0.01736), (0.6458, 0.2934, 0.007462), (0.693, 0.3099, 0.1146), (0.704, 0.3139, 0.1141), (0.6914, 0.3087, 0.007071), (0.6826, 0.3056, 0.01762), (0.645, 0.2919, 0.01736), (0.6467, 0.2925, 0.007465), (0.6931, 0.2751, 0.1148), (0.7041, 0.2711, 0.1144), (0.6915, 0.2749, 0.007273), (0.6827, 0.2782, 0.01778), (0.6451, 0.2919, 0.01736), (0.6468, 0.2912, 0.007472), (0.6708, 0.2484, 0.115), (0.6767, 0.2383, 0.1147), (0.6698, 0.2489, 0.00749), (0.6652, 0.2572, 0.01796), (0.6452, 0.2918, 0.01736), (0.646, 0.2902, 0.00748), (0.6366, 0.2423, 0.1152), (0.6346, 0.2308, 0.1148), (0.6365, 0.243, 0.007621), (0.6382, 0.2523, 0.01806), (0.6451, 0.2917, 0.01736), (0.6448, 0.2899, 0.007486), (0.6065, 0.2596, 0.1151), (0.5975, 0.2521, 0.1148), (0.6072, 0.2598, 0.007603), (0.6144, 0.2659, 0.01805), (0.6451, 0.2917, 0.01736), (0.6437, 0.2904, 0.007486), (0.5945, 0.2922, 0.115), (0.5828, 0.2922, 0.1146), (0.5955, 0.2916, 0.007446), (0.605, 0.2916, 0.01792), (0.645, 0.2917, 0.01736), (0.6432, 0.2916, 0.00748), (0.5636, 0.1807, 0.1684), (0.5527, 0.1807, 0.1692), (0.5511, 0.1805, 0.1301), (0.5391, 0.1803, 0.1034), (0.5179, 0.1802, 0.08149), (0.5126, 0.1801, 0.0688), (0.5118, 0.18, 0.05589), (0.5125, 0.1799, 0.0326), (0.5295, 0.1798, 0.01002), (0.5688, 0.1798, 0.009907), (0.5634, 0.1799, 0.02733), (0.5547, 0.1802, 0.08839), (0.5673, 0.1804, 0.1165), (0.5638, 0.1807, 0.1645), (0.5648, 0.1841, 0.1684), (0.5565, 0.1911, 0.1691), (0.5552, 0.1919, 0.1301), (0.546, 0.1993, 0.1033), (0.5297, 0.2128, 0.08126), (0.5257, 0.2161, 0.06855), (0.5251, 0.2165, 0.05563), (0.5256, 0.2159, 0.03235), (0.5386, 0.2048, 0.009843), (0.5687, 0.1796, 0.009909), (0.5646, 0.1831, 0.02731), (0.558, 0.1892, 0.08833), (0.5677, 0.1813, 0.1165), (0.565, 0.1839, 0.1645), (0.5679, 0.1859, 0.1684), (0.566, 0.1967, 0.1691), (0.5657, 0.1979, 0.13), (0.5635, 0.2095, 0.1032), (0.5598, 0.2302, 0.08107), (0.5588, 0.2353, 0.06834), (0.5587, 0.2359, 0.05542), (0.5587, 0.235, 0.03214), (0.5616, 0.2181, 0.009698), (0.5685, 0.1794, 0.00991), (0.5676, 0.1848, 0.02729), (0.5662, 0.1939, 0.08828), (0.5685, 0.1818, 0.1165), (0.568, 0.1856, 0.1645), (0.5715, 0.1853, 0.1684), (0.5769, 0.1948, 0.169), (0.5776, 0.1958, 0.13), (0.5834, 0.206, 0.1031), (0.594, 0.2242, 0.08101), (0.5965, 0.2286, 0.06827), (0.5969, 0.2292, 0.05535), (0.5964, 0.2284, 0.03207), (0.5878, 0.2135, 0.009651), (0.5682, 0.1795, 0.00991), (0.571, 0.1842, 0.02729), (0.5756, 0.1923, 0.08826), (0.5694, 0.1816, 0.1165), (0.5713, 0.1851, 0.1645), (0.5738, 0.1825, 0.1684), (0.5841, 0.1863, 0.1691), (0.5854, 0.1866, 0.13), (0.5965, 0.1905, 0.1032), (0.6163, 0.1976, 0.0811), (0.6212, 0.1993, 0.06838), (0.6218, 0.1995, 0.05546), (0.6211, 0.1991, 0.03218), (0.6049, 0.1931, 0.009724), (0.5681, 0.1797, 0.00991), (0.5732, 0.1816, 0.0273), (0.5817, 0.185, 0.08829), (0.57, 0.1809, 0.1165), (0.5736, 0.1824, 0.1645), (0.5738, 0.1789, 0.1684), (0.5841, 0.1752, 0.1691), (0.5854, 0.1745, 0.1301), (0.5965, 0.1702, 0.1033), (0.6163, 0.1629, 0.08131), (0.6212, 0.161, 0.06861), (0.6219, 0.1607, 0.05569), (0.6211, 0.1608, 0.03241), (0.605, 0.1665, 0.009884), (0.5681, 0.1799, 0.009908), (0.5732, 0.1782, 0.02732), (0.5817, 0.1755, 0.08834), (0.57, 0.18, 0.1165), (0.5736, 0.179, 0.1645), (0.5715, 0.1762, 0.1684), (0.577, 0.1667, 0.1692), (0.5776, 0.1652, 0.1302), (0.5835, 0.1547, 0.1034), (0.594, 0.1363, 0.08153), (0.5966, 0.1317, 0.06885), (0.5969, 0.1309, 0.05594), (0.5965, 0.1314, 0.03265), (0.5879, 0.1461, 0.01005), (0.5682, 0.1801, 0.009907), (0.571, 0.1755, 0.02734), (0.5756, 0.1682, 0.0884), (0.5694, 0.1792, 0.1165), (0.5714, 0.1764, 0.1645), (0.5679, 0.1755, 0.1684), (0.5661, 0.1648, 0.1693), (0.5657, 0.1631, 0.1302), (0.5636, 0.1512, 0.1035), (0.5598, 0.1302, 0.08167), (0.5589, 0.125, 0.069), (0.5587, 0.1242, 0.05609), (0.5588, 0.1248, 0.0328), (0.5617, 0.1415, 0.01016), (0.5685, 0.1801, 0.009906), (0.5676, 0.1749, 0.02735), (0.5662, 0.1666, 0.08844), (0.5685, 0.1791, 0.1165), (0.568, 0.1758, 0.1645), (0.5648, 0.1773, 0.1684), (0.5565, 0.1703, 0.1692), (0.5552, 0.1691, 0.1302), (0.546, 0.1613, 0.1035), (0.5298, 0.1476, 0.08165), (0.5257, 0.1441, 0.06898), (0.5251, 0.1436, 0.05607), (0.5256, 0.1439, 0.03278), (0.5386, 0.1548, 0.01014), (0.5687, 0.18, 0.009906), (0.5646, 0.1767, 0.02735), (0.558, 0.1713, 0.08843), (0.5677, 0.1795, 0.1165), (0.565, 0.1775, 0.1645), (0.5636, 0.1807, 0.1684), (0.5527, 0.1807, 0.1692), (0.5511, 0.1805, 0.1301), (0.5391, 0.1803, 0.1034), (0.5179, 0.1802, 0.08149), (0.5126, 0.1801, 0.0688), (0.5118, 0.18, 0.05589), (0.5125, 0.1799, 0.0326), (0.5295, 0.1798, 0.01002), (0.5688, 0.1798, 0.009907), (0.5634, 0.1799, 0.02733), (0.5547, 0.1802, 0.08839), (0.5673, 0.1804, 0.1165), (0.5638, 0.1807, 0.1645), (0.0124, -0.5327, 0.8931), (0.01226, -0.5444, 0.8927), (0.01305, -0.5317, 0.7856), (0.0131, -0.5223, 0.796), (0.01356, -0.4823, 0.7955), (0.0136, -0.4841, 0.7856), (-0.02015, -0.5206, 0.8929), (-0.02776, -0.5294, 0.8924), (-0.01863, -0.5198, 0.7853), (-0.01255, -0.5127, 0.7959), (0.0135, -0.4823, 0.7955), (0.01239, -0.4837, 0.7856), (-0.03725, -0.4903, 0.8927), (-0.04878, -0.4922, 0.8922), (-0.03527, -0.4904, 0.7852), (-0.02603, -0.4888, 0.7957), (0.01342, -0.4823, 0.7955), (0.0117, -0.4827, 0.7856), (-0.0309, -0.4561, 0.8926), (-0.04095, -0.4502, 0.8921), (-0.02909, -0.4571, 0.7851), (-0.02105, -0.4619, 0.7957), (0.01335, -0.4823, 0.7955), (0.01186, -0.4814, 0.7856), (-0.004067, -0.434, 0.8927), (-0.007934, -0.423, 0.8922), (-0.002977, -0.4356, 0.7852), (8.127e-05, -0.4445, 0.7957), (0.01332, -0.4822, 0.7955), (0.01279, -0.4805, 0.7856), (0.03069, -0.4344, 0.8929), (0.03481, -0.4234, 0.8925), (0.03085, -0.4359, 0.7854), (0.02746, -0.4447, 0.7959), (0.01336, -0.4821, 0.7955), (0.01405, -0.4805, 0.7856), (0.05711, -0.4569, 0.8931), (0.06729, -0.4512, 0.8928), (0.05656, -0.4579, 0.7856), (0.04829, -0.4625, 0.7961), (0.01344, -0.4821, 0.7955), (0.01506, -0.4812, 0.7856), (0.06282, -0.4912, 0.8933), (0.07431, -0.4934, 0.8929), (0.06213, -0.4913, 0.7857), (0.05281, -0.4895, 0.7962), (0.01352, -0.4821, 0.7955), (0.01534, -0.4825, 0.7856), (0.04517, -0.5212, 0.8933), (0.05258, -0.5302, 0.8929), (0.04495, -0.5204, 0.7857), (0.03891, -0.5131, 0.7962), (0.01357, -0.4822, 0.7955), (0.01477, -0.4836, 0.7856), (0.0124, -0.5327, 0.8931), (0.01226, -0.5444, 0.8927), (0.01305, -0.5317, 0.7856), (0.0131, -0.5223, 0.796), (0.01356, -0.4823, 0.7955), (0.0136, -0.4841, 0.7856), (0.1235, -0.565, 0.9465), (0.1234, -0.5759, 0.9473), (0.1236, -0.5775, 0.9083), (0.1236, -0.5895, 0.8815), (0.1235, -0.6107, 0.8596), (0.1235, -0.616, 0.8469), (0.1236, -0.6168, 0.834), (0.1238, -0.6161, 0.8107), (0.1241, -0.599, 0.7881), (0.1245, -0.5598, 0.788), (0.1244, -0.5651, 0.8055), (0.1239, -0.5738, 0.8665), (0.1239, -0.5612, 0.8946), (0.1236, -0.5647, 0.9426), (0.1201, -0.5637, 0.9465), (0.113, -0.572, 0.9472), (0.1123, -0.5732, 0.9082), (0.1047, -0.5823, 0.8814), (0.09105, -0.5984, 0.8594), (0.0877, -0.6025, 0.8467), (0.08729, -0.6031, 0.8337), (0.08792, -0.6026, 0.8105), (0.09919, -0.5897, 0.788), (0.1248, -0.5599, 0.788), (0.1212, -0.5639, 0.8054), (0.115, -0.5705, 0.8664), (0.123, -0.5609, 0.8946), (0.1203, -0.5635, 0.9426), (0.1184, -0.5606, 0.9465), (0.1076, -0.5623, 0.9472), (0.1064, -0.5627, 0.9081), (0.09479, -0.5647, 0.8813), (0.07404, -0.5682, 0.8592), (0.06893, -0.5691, 0.8465), (0.06827, -0.5692, 0.8335), (0.06915, -0.5692, 0.8103), (0.08616, -0.5665, 0.7878), (0.1249, -0.5601, 0.788), (0.1195, -0.5609, 0.8054), (0.1104, -0.5622, 0.8664), (0.1225, -0.5601, 0.8946), (0.1187, -0.5605, 0.9426), (0.119, -0.557, 0.9465), (0.1097, -0.5515, 0.9472), (0.1086, -0.5508, 0.9081), (0.09852, -0.5448, 0.8812), (0.08046, -0.5341, 0.8591), (0.07601, -0.5314, 0.8464), (0.07544, -0.5311, 0.8335), (0.07622, -0.5316, 0.8102), (0.09107, -0.5403, 0.7878), (0.1248, -0.5603, 0.788), (0.1201, -0.5576, 0.8054), (0.1121, -0.5529, 0.8664), (0.1227, -0.5592, 0.8946), (0.1193, -0.5572, 0.9426), (0.1218, -0.5547, 0.9465), (0.1182, -0.5444, 0.9472), (0.1179, -0.5431, 0.9081), (0.1142, -0.532, 0.8813), (0.1073, -0.5121, 0.8592), (0.1056, -0.5072, 0.8465), (0.1055, -0.5065, 0.8336), (0.1058, -0.5073, 0.8103), (0.1116, -0.5235, 0.7878), (0.1246, -0.5605, 0.788), (0.1228, -0.5554, 0.8054), (0.1195, -0.5468, 0.8664), (0.1234, -0.5586, 0.8946), (0.1219, -0.555, 0.9426), (0.1254, -0.5547, 0.9465), (0.1293, -0.5446, 0.9473), (0.13, -0.5433, 0.9082), (0.1344, -0.5322, 0.8814), (0.142, -0.5125, 0.8594), (0.1439, -0.5076, 0.8467), (0.1443, -0.5069, 0.8338), (0.1441, -0.5077, 0.8105), (0.1382, -0.5238, 0.788), (0.1244, -0.5605, 0.788), (0.1262, -0.5554, 0.8054), (0.1289, -0.5469, 0.8665), (0.1244, -0.5586, 0.8946), (0.1254, -0.555, 0.9426), (0.1282, -0.5571, 0.9465), (0.1377, -0.5518, 0.9473), (0.1392, -0.5511, 0.9083), (0.1497, -0.5454, 0.8816), (0.1683, -0.5351, 0.8596), (0.173, -0.5325, 0.847), (0.1737, -0.5322, 0.8341), (0.1732, -0.5327, 0.8108), (0.1584, -0.5411, 0.7882), (0.1242, -0.5603, 0.788), (0.1288, -0.5576, 0.8055), (0.1362, -0.5531, 0.8665), (0.1251, -0.5592, 0.8946), (0.128, -0.5572, 0.9426), (0.1288, -0.5607, 0.9465), (0.1395, -0.5627, 0.9474), (0.1412, -0.5631, 0.9083), (0.153, -0.5654, 0.8816), (0.174, -0.5693, 0.8598), (0.1792, -0.5703, 0.8471), (0.18, -0.5705, 0.8342), (0.1794, -0.5704, 0.8109), (0.1627, -0.5673, 0.7883), (0.1242, -0.5601, 0.788), (0.1294, -0.561, 0.8055), (0.1377, -0.5625, 0.8666), (0.1252, -0.5601, 0.8946), (0.1285, -0.5606, 0.9427), (0.1269, -0.5638, 0.9465), (0.1338, -0.5722, 0.9474), (0.135, -0.5735, 0.9083), (0.1427, -0.5828, 0.8816), (0.1563, -0.5992, 0.8598), (0.1597, -0.6033, 0.8471), (0.1602, -0.6039, 0.8342), (0.1599, -0.6034, 0.8109), (0.1492, -0.5902, 0.7883), (0.1243, -0.5599, 0.788), (0.1276, -0.564, 0.8055), (0.1329, -0.5707, 0.8666), (0.1248, -0.5609, 0.8946), (0.1268, -0.5636, 0.9427), (0.1235, -0.565, 0.9465), (0.1234, -0.5759, 0.9473), (0.1236, -0.5775, 0.9083), (0.1236, -0.5895, 0.8815), (0.1235, -0.6107, 0.8596), (0.1235, -0.616, 0.8469), (0.1236, -0.6168, 0.834), (0.1238, -0.6161, 0.8107), (0.1241, -0.599, 0.7881), (0.1245, -0.5598, 0.788), (0.1244, -0.5651, 0.8055), (0.1239, -0.5738, 0.8665), (0.1239, -0.5612, 0.8946), (0.1236, -0.5647, 0.9426), (-0.01687, -0.6894, 0.8931), (-0.017, -0.7011, 0.8927), (-0.01621, -0.6883, 0.7856), (-0.01616, -0.6789, 0.796), (-0.0157, -0.6389, 0.7955), (-0.01566, -0.6407, 0.7856), (-0.04941, -0.6772, 0.8929), (-0.05703, -0.6861, 0.8924), (-0.04789, -0.6765, 0.7853), (-0.04181, -0.6693, 0.7959), (-0.01576, -0.639, 0.7955), (-0.01687, -0.6404, 0.7856), (-0.06651, -0.6469, 0.8927), (-0.07804, -0.6488, 0.8922), (-0.06453, -0.647, 0.7852), (-0.0553, -0.6455, 0.7957), (-0.01584, -0.639, 0.7955), (-0.01756, -0.6393, 0.7856), (-0.06016, -0.6128, 0.8926), (-0.07021, -0.6068, 0.8921), (-0.05835, -0.6138, 0.7851), (-0.05031, -0.6185, 0.7957), (-0.01591, -0.6389, 0.7955), (-0.0174, -0.638, 0.7856), (-0.03333, -0.5907, 0.8927), (-0.0372, -0.5796, 0.8922), (-0.03224, -0.5923, 0.7852), (-0.02918, -0.6011, 0.7957), (-0.01594, -0.6389, 0.7955), (-0.01647, -0.6372, 0.7856), (0.001426, -0.591, 0.8929), (0.005551, -0.5801, 0.8925), (0.001588, -0.5926, 0.7854), (-0.0018, -0.6014, 0.7959), (-0.0159, -0.6388, 0.7955), (-0.01521, -0.6371, 0.7856), (0.02784, -0.6136, 0.8931), (0.03803, -0.6079, 0.8928), (0.0273, -0.6146, 0.7856), (0.01902, -0.6191, 0.7961), (-0.01583, -0.6387, 0.7955), (-0.0142, -0.6379, 0.7856), (0.03356, -0.6479, 0.8933), (0.04505, -0.65, 0.8929), (0.03287, -0.6479, 0.7857), (0.02354, -0.6462, 0.7962), (-0.01574, -0.6388, 0.7955), (-0.01392, -0.6391, 0.7856), (0.0159, -0.6778, 0.8933), (0.02331, -0.6868, 0.8929), (0.01568, -0.6771, 0.7857), (0.009648, -0.6697, 0.7962), (-0.01569, -0.6388, 0.7955), (-0.0145, -0.6402, 0.7856), (-0.01687, -0.6894, 0.8931), (-0.017, -0.7011, 0.8927), (-0.01621, -0.6883, 0.7856), (-0.01616, -0.6789, 0.796), (-0.0157, -0.6389, 0.7955), (-0.01566, -0.6407, 0.7856)], [], [(1, 0, 6, 7), (0, 3, 9, 6), (2, 5, 11, 8), (2, 1, 7, 8), (3, 4, 10, 9), (9, 10, 16, 15), (7, 6, 12, 13), (6, 9, 15, 12), (8, 11, 17, 14), (8, 7, 13, 14), (15, 16, 22, 21), (13, 12, 18, 19), (12, 15, 21, 18), (14, 17, 23, 20), (14, 13, 19, 20), (21, 22, 28, 27), (19, 18, 24, 25), (18, 21, 27, 24), (20, 23, 29, 26), (20, 19, 25, 26), (27, 28, 34, 33), (25, 24, 30, 31), (24, 27, 33, 30), (26, 29, 35, 32), (26, 25, 31, 32), (33, 34, 40, 39), (31, 30, 36, 37), (30, 33, 39, 36), (32, 35, 41, 38), (32, 31, 37, 38), (39, 40, 46, 45), (37, 36, 42, 43), (36, 39, 45, 42), (38, 41, 47, 44), (38, 37, 43, 44), (45, 46, 52, 51), (43, 42, 48, 49), (42, 45, 51, 48), (44, 47, 53, 50), (44, 43, 49, 50), (51, 52, 58, 57), (49, 48, 54, 55), (48, 51, 57, 54), (50, 53, 59, 56), (50, 49, 55, 56), (65, 66, 80, 79), (60, 73, 87, 74), (66, 67, 81, 80), (67, 68, 82, 81), (60, 61, 75, 74), (68, 69, 83, 82), (61, 62, 76, 75), (69, 70, 84, 83), (62, 63, 77, 76), (70, 71, 85, 84), (63, 64, 78, 77), (71, 72, 86, 85), (64, 65, 79, 78), (72, 73, 87, 86), (80, 81, 95, 94), (81, 82, 96, 95), (74, 75, 89, 88), (82, 83, 97, 96), (75, 76, 90, 89), (83, 84, 98, 97), (76, 77, 91, 90), (84, 85, 99, 98), (77, 78, 92, 91), (85, 86, 100, 99), (78, 79, 93, 92), (86, 87, 101, 100), (79, 80, 94, 93), (74, 87, 101, 88), (88, 89, 103, 102), (96, 97, 111, 110), (89, 90, 104, 103), (97, 98, 112, 111), (90, 91, 105, 104), (98, 99, 113, 112), (91, 92, 106, 105), (99, 100, 114, 113), (92, 93, 107, 106), (100, 101, 115, 114), (93, 94, 108, 107), (88, 101, 115, 102), (94, 95, 109, 108), (95, 96, 110, 109), (111, 112, 126, 125), (104, 105, 119, 118), (112, 113, 127, 126), (105, 106, 120, 119), (113, 114, 128, 127), (106, 107, 121, 120), (114, 115, 129, 128), (107, 108, 122, 121), (102, 115, 129, 116), (108, 109, 123, 122), (109, 110, 124, 123), (102, 103, 117, 116), (110, 111, 125, 124), (103, 104, 118, 117), (127, 128, 142, 141), (120, 121, 135, 134), (128, 129, 143, 142), (121, 122, 136, 135), (116, 129, 143, 130), (122, 123, 137, 136), (123, 124, 138, 137), (116, 117, 131, 130), (124, 125, 139, 138), (117, 118, 132, 131), (125, 126, 140, 139), (118, 119, 133, 132), (126, 127, 141, 140), (119, 120, 134, 133), (135, 136, 150, 149), (130, 143, 157, 144), (136, 137, 151, 150), (137, 138, 152, 151), (130, 131, 145, 144), (138, 139, 153, 152), (131, 132, 146, 145), (139, 140, 154, 153), (132, 133, 147, 146), (140, 141, 155, 154), (133, 134, 148, 147), (141, 142, 156, 155), (134, 135, 149, 148), (142, 143, 157, 156), (151, 152, 166, 165), (144, 145, 159, 158), (152, 153, 167, 166), (145, 146, 160, 159), (153, 154, 168, 167), (146, 147, 161, 160), (154, 155, 169, 168), (147, 148, 162, 161), (155, 156, 170, 169), (148, 149, 163, 162), (156, 157, 171, 170), (149, 150, 164, 163), (144, 157, 171, 158), (150, 151, 165, 164), (166, 167, 181, 180), (159, 160, 174, 173), (167, 168, 182, 181), (160, 161, 175, 174), (168, 169, 183, 182), (161, 162, 176, 175), (169, 170, 184, 183), (162, 163, 177, 176), (170, 171, 185, 184), (163, 164, 178, 177), (158, 171, 185, 172), (164, 165, 179, 178), (165, 166, 180, 179), (158, 159, 173, 172), (182, 183, 197, 196), (175, 176, 190, 189), (183, 184, 198, 197), (176, 177, 191, 190), (184, 185, 199, 198), (177, 178, 192, 191), (172, 185, 199, 186), (178, 179, 193, 192), (179, 180, 194, 193), (172, 173, 187, 186), (180, 181, 195, 194), (173, 174, 188, 187), (181, 182, 196, 195), (174, 175, 189, 188), (201, 200, 206, 207), (200, 203, 209, 206), (202, 205, 211, 208), (202, 201, 207, 208), (203, 204, 210, 209), (209, 210, 216, 215), (207, 206, 212, 213), (206, 209, 215, 212), (208, 211, 217, 214), (208, 207, 213, 214), (215, 216, 222, 221), (213, 212, 218, 219), (212, 215, 221, 218), (214, 217, 223, 220), (214, 213, 219, 220), (221, 222, 228, 227), (219, 218, 224, 225), (218, 221, 227, 224), (220, 223, 229, 226), (220, 219, 225, 226), (227, 228, 234, 233), (225, 224, 230, 231), (224, 227, 233, 230), (226, 229, 235, 232), (226, 225, 231, 232), (233, 234, 240, 239), (231, 230, 236, 237), (230, 233, 239, 236), (232, 235, 241, 238), (232, 231, 237, 238), (239, 240, 246, 245), (237, 236, 242, 243), (236, 239, 245, 242), (238, 241, 247, 244), (238, 237, 243, 244), (245, 246, 252, 251), (243, 242, 248, 249), (242, 245, 251, 248), (244, 247, 253, 250), (244, 243, 249, 250), (251, 252, 258, 257), (249, 248, 254, 255), (248, 251, 257, 254), (250, 253, 259, 256), (250, 249, 255, 256), (265, 266, 280, 279), (260, 273, 287, 274), (266, 267, 281, 280), (267, 268, 282, 281), (260, 261, 275, 274), (268, 269, 283, 282), (261, 262, 276, 275), (269, 270, 284, 283), (262, 263, 277, 276), (270, 271, 285, 284), (263, 264, 278, 277), (271, 272, 286, 285), (264, 265, 279, 278), (272, 273, 287, 286), (280, 281, 295, 294), (281, 282, 296, 295), (274, 275, 289, 288), (282, 283, 297, 296), (275, 276, 290, 289), (283, 284, 298, 297), (276, 277, 291, 290), (284, 285, 299, 298), (277, 278, 292, 291), (285, 286, 300, 299), (278, 279, 293, 292), (286, 287, 301, 300), (279, 280, 294, 293), (274, 287, 301, 288), (288, 289, 303, 302), (296, 297, 311, 310), (289, 290, 304, 303), (297, 298, 312, 311), (290, 291, 305, 304), (298, 299, 313, 312), (291, 292, 306, 305), (299, 300, 314, 313), (292, 293, 307, 306), (300, 301, 315, 314), (293, 294, 308, 307), (288, 301, 315, 302), (294, 295, 309, 308), (295, 296, 310, 309), (311, 312, 326, 325), (304, 305, 319, 318), (312, 313, 327, 326), (305, 306, 320, 319), (313, 314, 328, 327), (306, 307, 321, 320), (314, 315, 329, 328), (307, 308, 322, 321), (302, 315, 329, 316), (308, 309, 323, 322), (309, 310, 324, 323), (302, 303, 317, 316), (310, 311, 325, 324), (303, 304, 318, 317), (327, 328, 342, 341), (320, 321, 335, 334), (328, 329, 343, 342), (321, 322, 336, 335), (316, 329, 343, 330), (322, 323, 337, 336), (323, 324, 338, 337), (316, 317, 331, 330), (324, 325, 339, 338), (317, 318, 332, 331), (325, 326, 340, 339), (318, 319, 333, 332), (326, 327, 341, 340), (319, 320, 334, 333), (335, 336, 350, 349), (330, 343, 357, 344), (336, 337, 351, 350), (337, 338, 352, 351), (330, 331, 345, 344), (338, 339, 353, 352), (331, 332, 346, 345), (339, 340, 354, 353), (332, 333, 347, 346), (340, 341, 355, 354), (333, 334, 348, 347), (341, 342, 356, 355), (334, 335, 349, 348), (342, 343, 357, 356), (351, 352, 366, 365), (344, 345, 359, 358), (352, 353, 367, 366), (345, 346, 360, 359), (353, 354, 368, 367), (346, 347, 361, 360), (354, 355, 369, 368), (347, 348, 362, 361), (355, 356, 370, 369), (348, 349, 363, 362), (356, 357, 371, 370), (349, 350, 364, 363), (344, 357, 371, 358), (350, 351, 365, 364), (366, 367, 381, 380), (359, 360, 374, 373), (367, 368, 382, 381), (360, 361, 375, 374), (368, 369, 383, 382), (361, 362, 376, 375), (369, 370, 384, 383), (362, 363, 377, 376), (370, 371, 385, 384), (363, 364, 378, 377), (358, 371, 385, 372), (364, 365, 379, 378), (365, 366, 380, 379), (358, 359, 373, 372), (382, 383, 397, 396), (375, 376, 390, 389), (383, 384, 398, 397), (376, 377, 391, 390), (384, 385, 399, 398), (377, 378, 392, 391), (372, 385, 399, 386), (378, 379, 393, 392), (379, 380, 394, 393), (372, 373, 387, 386), (380, 381, 395, 394), (373, 374, 388, 387), (381, 382, 396, 395), (374, 375, 389, 388), (401, 400, 406, 407), (400, 403, 409, 406), (402, 405, 411, 408), (402, 401, 407, 408), (403, 404, 410, 409), (409, 410, 416, 415), (407, 406, 412, 413), (406, 409, 415, 412), (408, 411, 417, 414), (408, 407, 413, 414), (415, 416, 422, 421), (413, 412, 418, 419), (412, 415, 421, 418), (414, 417, 423, 420), (414, 413, 419, 420), (421, 422, 428, 427), (419, 418, 424, 425), (418, 421, 427, 424), (420, 423, 429, 426), (420, 419, 425, 426), (427, 428, 434, 433), (425, 424, 430, 431), (424, 427, 433, 430), (426, 429, 435, 432), (426, 425, 431, 432), (433, 434, 440, 439), (431, 430, 436, 437), (430, 433, 439, 436), (432, 435, 441, 438), (432, 431, 437, 438), (439, 440, 446, 445), (437, 436, 442, 443), (436, 439, 445, 442), (438, 441, 447, 444), (438, 437, 443, 444), (445, 446, 452, 451), (443, 442, 448, 449), (442, 445, 451, 448), (444, 447, 453, 450), (444, 443, 449, 450), (451, 452, 458, 457), (449, 448, 454, 455), (448, 451, 457, 454), (450, 453, 459, 456), (450, 449, 455, 456)])
me_cube_000.polygons.foreach_set('material_index', [0, 0, 0, 0, 0, 0, 0, 0, 0, 0, 0, 0, 0, 0, 0, 0, 0, 0, 0, 0, 0, 0, 0, 0, 0, 0, 0, 0, 0, 0, 0, 0, 0, 0, 0, 0, 0, 0, 0, 0, 0, 0, 0, 0, 0, 1, 1, 1, 1, 1, 1, 1, 1, 1, 1, 1, 1, 1, 1, 1, 1, 1, 1, 1, 1, 1, 1, 1, 1, 1, 1, 1, 1, 1, 1, 1, 1, 1, 1, 1, 1, 1, 1, 1, 1, 1, 1, 1, 1, 1, 1, 1, 1, 1, 1, 1, 1, 1, 1, 1, 1, 1, 1, 1, 1, 1, 1, 1, 1, 1, 1, 1, 1, 1, 1, 1, 1, 1, 1, 1, 1, 1, 1, 1, 1, 1, 1, 1, 1, 1, 1, 1, 1, 1, 1, 1, 1, 1, 1, 1, 1, 1, 1, 1, 1, 1, 1, 1, 1, 1, 1, 1, 1, 1, 1, 1, 1, 1, 1, 1, 1, 1, 1, 1, 1, 1, 1, 1, 1, 1, 1, 0, 0, 0, 0, 0, 0, 0, 0, 0, 0, 0, 0, 0, 0, 0, 0, 0, 0, 0, 0, 0, 0, 0, 0, 0, 0, 0, 0, 0, 0, 0, 0, 0, 0, 0, 0, 0, 0, 0, 0, 0, 0, 0, 0, 0, 1, 1, 1, 1, 1, 1, 1, 1, 1, 1, 1, 1, 1, 1, 1, 1, 1, 1, 1, 1, 1, 1, 1, 1, 1, 1, 1, 1, 1, 1, 1, 1, 1, 1, 1, 1, 1, 1, 1, 1, 1, 1, 1, 1, 1, 1, 1, 1, 1, 1, 1, 1, 1, 1, 1, 1, 1, 1, 1, 1, 1, 1, 1, 1, 1, 1, 1, 1, 1, 1, 1, 1, 1, 1, 1, 1, 1, 1, 1, 1, 1, 1, 1, 1, 1, 1, 1, 1, 1, 1, 1, 1, 1, 1, 1, 1, 1, 1, 1, 1, 1, 1, 1, 1, 1, 1, 1, 1, 1, 1, 1, 1, 1, 1, 1, 1, 1, 1, 1, 1, 1, 1, 1, 1, 1, 1, 0, 0, 0, 0, 0, 0, 0, 0, 0, 0, 0, 0, 0, 0, 0, 0, 0, 0, 0, 0, 0, 0, 0, 0, 0, 0, 0, 0, 0, 0, 0, 0, 0, 0, 0, 0, 0, 0, 0, 0, 0, 0, 0, 0, 0])
me_cube_000.materials.append(mat_houseclay)
me_cube_000.materials.append(mat_housewood)
me_cube_000.use_remesh_preserve_volume = False
me_cube_000.use_remesh_preserve_attributes = False
me_cube_000.use_mirror_vertex_groups = False
me_cube_000.update()

# ---- objects
ob_cube = bpy.data.objects.new('Cube', me_cube_002)
ob_cube_001 = bpy.data.objects.new('Cube.001', me_cube_000)

# ---- transforms, parenting, visibility, modifiers, constraints
ob_cube.location = (0.0, 0.0, 0.0)
ob_cube.lineart.crease_threshold = 0.0
ob_cube_001.location = (0.0, 0.0, 0.0)
ob_cube_001.lineart.crease_threshold = 0.0

# ---- collection membership
col_collection_1.objects.link(ob_cube)
col_collection_2.objects.link(ob_cube_001)

# ---- scene / render settings (as saved in the file)
scene.frame_start = 1; scene.frame_end = 250; scene.frame_set(1)
scene.render.engine = 'BLENDER_EEVEE_NEXT'
scene.render.resolution_percentage = 50
scene.render.dither_intensity = 0.0
scene.cycles.use_denoising = False
scene.cycles.samples = 128
scene.cycles.sampling_pattern = 'TABULATED_SOBOL'
scene.cycles.light_sampling_threshold = 0.0
scene.cycles.use_adaptive_sampling = False
scene.cycles.use_light_tree = False
scene.cycles.blur_glossy = 0.0
scene.cycles.sample_clamp_indirect = 0.0
scene.view_settings.view_transform = 'Standard'
bpy.context.view_layer.update()

# ---- added for rendering (the .blend has no active camera and no usable light): camera, sun
cam_auto = bpy.data.cameras.new('AutoCamera')
cam_auto.lens = 50.0
cam_auto.sensor_width = 36.0
cam_auto.clip_end = 1000.0
ob_auto_camera = bpy.data.objects.new('AutoCamera', cam_auto)
scene.collection.objects.link(ob_auto_camera)
ob_auto_camera.location = (2.6161, -3.13077, 2.76628)
ob_auto_camera.rotation_euler = (1.09748, -7.21219e-08, 0.694738)
scene.camera = ob_auto_camera
light_auto_sun = bpy.data.lights.new('AutoSun', 'SUN')
light_auto_sun.energy = 3.0
light_auto_sun.angle = 0.0523599
ob_auto_sun = bpy.data.objects.new('AutoSun', light_auto_sun)
scene.collection.objects.link(ob_auto_sun)
ob_auto_sun.rotation_euler = (0.872665, 0.174533, 0.523599)
bpy.context.view_layer.update()
